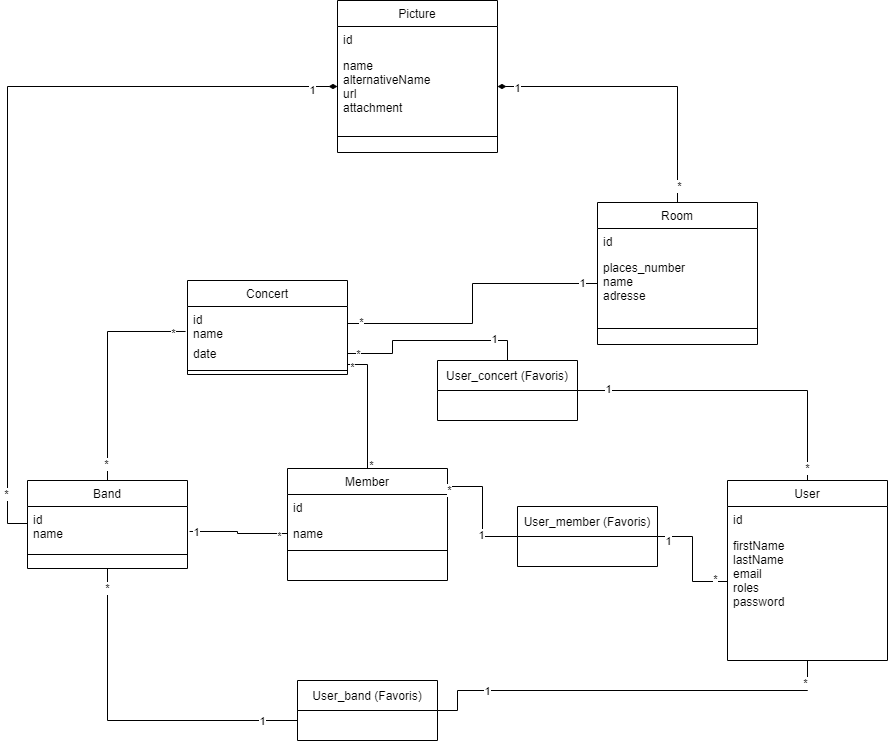

The diagram above was exported from draw.io. Its source (the exported page's mxGraphModel, read from the mxfile embedded in the PNG):
<mxGraphModel dx="1381" dy="756" grid="1" gridSize="10" guides="1" tooltips="1" connect="1" arrows="1" fold="1" page="1" pageScale="1" pageWidth="900" pageHeight="1600" math="0" shadow="0">
  <root>
    <mxCell id="WIyWlLk6GJQsqaUBKTNV-0" />
    <mxCell id="WIyWlLk6GJQsqaUBKTNV-1" parent="WIyWlLk6GJQsqaUBKTNV-0" />
    <mxCell id="zkfFHV4jXpPFQw0GAbJ--6" value="Concert&#10;" style="swimlane;fontStyle=0;align=center;verticalAlign=top;childLayout=stackLayout;horizontal=1;startSize=26;horizontalStack=0;resizeParent=1;resizeLast=0;collapsible=1;marginBottom=0;rounded=0;shadow=0;strokeWidth=1;" parent="WIyWlLk6GJQsqaUBKTNV-1" vertex="1">
      <mxGeometry x="210" y="310" width="160" height="94" as="geometry">
        <mxRectangle x="130" y="380" width="160" height="26" as="alternateBounds" />
      </mxGeometry>
    </mxCell>
    <mxCell id="zkfFHV4jXpPFQw0GAbJ--7" value="id&#10;name" style="text;align=left;verticalAlign=top;spacingLeft=4;spacingRight=4;overflow=hidden;rotatable=0;points=[[0,0.5],[1,0.5]];portConstraint=eastwest;" parent="zkfFHV4jXpPFQw0GAbJ--6" vertex="1">
      <mxGeometry y="26" width="160" height="34" as="geometry" />
    </mxCell>
    <mxCell id="zkfFHV4jXpPFQw0GAbJ--8" value="date" style="text;align=left;verticalAlign=top;spacingLeft=4;spacingRight=4;overflow=hidden;rotatable=0;points=[[0,0.5],[1,0.5]];portConstraint=eastwest;rounded=0;shadow=0;html=0;" parent="zkfFHV4jXpPFQw0GAbJ--6" vertex="1">
      <mxGeometry y="60" width="160" height="26" as="geometry" />
    </mxCell>
    <mxCell id="zkfFHV4jXpPFQw0GAbJ--9" value="" style="line;html=1;strokeWidth=1;align=left;verticalAlign=middle;spacingTop=-1;spacingLeft=3;spacingRight=3;rotatable=0;labelPosition=right;points=[];portConstraint=eastwest;" parent="zkfFHV4jXpPFQw0GAbJ--6" vertex="1">
      <mxGeometry y="86" width="160" height="8" as="geometry" />
    </mxCell>
    <mxCell id="Uix_u4EEVLAJ_lWRE2bE-1" value="Room" style="swimlane;fontStyle=0;align=center;verticalAlign=top;childLayout=stackLayout;horizontal=1;startSize=26;horizontalStack=0;resizeParent=1;resizeLast=0;collapsible=1;marginBottom=0;rounded=0;shadow=0;strokeWidth=1;" parent="WIyWlLk6GJQsqaUBKTNV-1" vertex="1">
      <mxGeometry x="620" y="232" width="160" height="142" as="geometry">
        <mxRectangle x="130" y="380" width="160" height="26" as="alternateBounds" />
      </mxGeometry>
    </mxCell>
    <mxCell id="Uix_u4EEVLAJ_lWRE2bE-2" value="id" style="text;align=left;verticalAlign=top;spacingLeft=4;spacingRight=4;overflow=hidden;rotatable=0;points=[[0,0.5],[1,0.5]];portConstraint=eastwest;" parent="Uix_u4EEVLAJ_lWRE2bE-1" vertex="1">
      <mxGeometry y="26" width="160" height="26" as="geometry" />
    </mxCell>
    <mxCell id="Uix_u4EEVLAJ_lWRE2bE-3" value="places_number&#10;name&#10;adresse" style="text;align=left;verticalAlign=top;spacingLeft=4;spacingRight=4;overflow=hidden;rotatable=0;points=[[0,0.5],[1,0.5]];portConstraint=eastwest;rounded=0;shadow=0;html=0;" parent="Uix_u4EEVLAJ_lWRE2bE-1" vertex="1">
      <mxGeometry y="52" width="160" height="58" as="geometry" />
    </mxCell>
    <mxCell id="Uix_u4EEVLAJ_lWRE2bE-4" value="" style="line;html=1;strokeWidth=1;align=left;verticalAlign=middle;spacingTop=-1;spacingLeft=3;spacingRight=3;rotatable=0;labelPosition=right;points=[];portConstraint=eastwest;" parent="Uix_u4EEVLAJ_lWRE2bE-1" vertex="1">
      <mxGeometry y="110" width="160" height="32" as="geometry" />
    </mxCell>
    <mxCell id="tun05GUVPB96M0nWS3WD-6" style="edgeStyle=orthogonalEdgeStyle;rounded=0;orthogonalLoop=1;jettySize=auto;html=1;endArrow=none;endFill=0;entryX=-0.012;entryY=0.735;entryDx=0;entryDy=0;entryPerimeter=0;" parent="WIyWlLk6GJQsqaUBKTNV-1" source="Uix_u4EEVLAJ_lWRE2bE-6" edge="1" target="zkfFHV4jXpPFQw0GAbJ--7">
      <mxGeometry relative="1" as="geometry">
        <mxPoint x="180" y="360" as="targetPoint" />
      </mxGeometry>
    </mxCell>
    <mxCell id="tun05GUVPB96M0nWS3WD-23" value="*" style="edgeLabel;html=1;align=center;verticalAlign=middle;resizable=0;points=[];" parent="tun05GUVPB96M0nWS3WD-6" vertex="1" connectable="0">
      <mxGeometry x="0.8818" y="-2" relative="1" as="geometry">
        <mxPoint as="offset" />
      </mxGeometry>
    </mxCell>
    <mxCell id="tun05GUVPB96M0nWS3WD-24" value="*" style="edgeLabel;html=1;align=center;verticalAlign=middle;resizable=0;points=[];" parent="tun05GUVPB96M0nWS3WD-6" vertex="1" connectable="0">
      <mxGeometry x="-0.8545" y="2" relative="1" as="geometry">
        <mxPoint as="offset" />
      </mxGeometry>
    </mxCell>
    <mxCell id="p8Htw35Uqge8RAwPFIwQ-10" style="edgeStyle=orthogonalEdgeStyle;rounded=0;orthogonalLoop=1;jettySize=auto;html=1;exitX=1;exitY=0.5;exitDx=0;exitDy=0;entryX=0.5;entryY=1;entryDx=0;entryDy=0;endArrow=none;endFill=0;startArrow=none;" edge="1" parent="WIyWlLk6GJQsqaUBKTNV-1" source="p8Htw35Uqge8RAwPFIwQ-24" target="p8Htw35Uqge8RAwPFIwQ-3">
      <mxGeometry relative="1" as="geometry">
        <Array as="points">
          <mxPoint x="480" y="740" />
          <mxPoint x="480" y="720" />
          <mxPoint x="830" y="720" />
        </Array>
      </mxGeometry>
    </mxCell>
    <mxCell id="p8Htw35Uqge8RAwPFIwQ-11" value="*" style="edgeLabel;html=1;align=center;verticalAlign=middle;resizable=0;points=[];" vertex="1" connectable="0" parent="p8Htw35Uqge8RAwPFIwQ-10">
      <mxGeometry x="0.8937" y="3" relative="1" as="geometry">
        <mxPoint as="offset" />
      </mxGeometry>
    </mxCell>
    <mxCell id="p8Htw35Uqge8RAwPFIwQ-32" value="1" style="edgeLabel;html=1;align=center;verticalAlign=middle;resizable=0;points=[];" vertex="1" connectable="0" parent="p8Htw35Uqge8RAwPFIwQ-10">
      <mxGeometry x="-0.6727" relative="1" as="geometry">
        <mxPoint as="offset" />
      </mxGeometry>
    </mxCell>
    <mxCell id="Uix_u4EEVLAJ_lWRE2bE-6" value="Band" style="swimlane;fontStyle=0;align=center;verticalAlign=top;childLayout=stackLayout;horizontal=1;startSize=26;horizontalStack=0;resizeParent=1;resizeLast=0;collapsible=1;marginBottom=0;rounded=0;shadow=0;strokeWidth=1;" parent="WIyWlLk6GJQsqaUBKTNV-1" vertex="1">
      <mxGeometry x="50" y="510" width="160" height="88" as="geometry">
        <mxRectangle x="130" y="380" width="160" height="26" as="alternateBounds" />
      </mxGeometry>
    </mxCell>
    <mxCell id="Uix_u4EEVLAJ_lWRE2bE-7" value="id&#10;name&#10;" style="text;align=left;verticalAlign=top;spacingLeft=4;spacingRight=4;overflow=hidden;rotatable=0;points=[[0,0.5],[1,0.5]];portConstraint=eastwest;" parent="Uix_u4EEVLAJ_lWRE2bE-6" vertex="1">
      <mxGeometry y="26" width="160" height="34" as="geometry" />
    </mxCell>
    <mxCell id="Uix_u4EEVLAJ_lWRE2bE-9" value="" style="line;html=1;strokeWidth=1;align=left;verticalAlign=middle;spacingTop=-1;spacingLeft=3;spacingRight=3;rotatable=0;labelPosition=right;points=[];portConstraint=eastwest;" parent="Uix_u4EEVLAJ_lWRE2bE-6" vertex="1">
      <mxGeometry y="60" width="160" height="28" as="geometry" />
    </mxCell>
    <mxCell id="tun05GUVPB96M0nWS3WD-7" style="edgeStyle=orthogonalEdgeStyle;rounded=0;orthogonalLoop=1;jettySize=auto;html=1;entryX=1;entryY=0.923;entryDx=0;entryDy=0;entryPerimeter=0;endArrow=none;endFill=0;" parent="WIyWlLk6GJQsqaUBKTNV-1" source="Uix_u4EEVLAJ_lWRE2bE-14" target="zkfFHV4jXpPFQw0GAbJ--8" edge="1">
      <mxGeometry relative="1" as="geometry" />
    </mxCell>
    <mxCell id="tun05GUVPB96M0nWS3WD-21" value="*" style="edgeLabel;html=1;align=center;verticalAlign=middle;resizable=0;points=[];" parent="tun05GUVPB96M0nWS3WD-7" vertex="1" connectable="0">
      <mxGeometry x="0.9186" y="3" relative="1" as="geometry">
        <mxPoint as="offset" />
      </mxGeometry>
    </mxCell>
    <mxCell id="tun05GUVPB96M0nWS3WD-22" value="*" style="edgeLabel;html=1;align=center;verticalAlign=middle;resizable=0;points=[];" parent="tun05GUVPB96M0nWS3WD-7" vertex="1" connectable="0">
      <mxGeometry x="-0.9302" y="-3" relative="1" as="geometry">
        <mxPoint as="offset" />
      </mxGeometry>
    </mxCell>
    <mxCell id="Uix_u4EEVLAJ_lWRE2bE-14" value="Member" style="swimlane;fontStyle=0;align=center;verticalAlign=top;childLayout=stackLayout;horizontal=1;startSize=26;horizontalStack=0;resizeParent=1;resizeLast=0;collapsible=1;marginBottom=0;rounded=0;shadow=0;strokeWidth=1;" parent="WIyWlLk6GJQsqaUBKTNV-1" vertex="1">
      <mxGeometry x="310" y="498" width="160" height="112" as="geometry">
        <mxRectangle x="130" y="380" width="160" height="26" as="alternateBounds" />
      </mxGeometry>
    </mxCell>
    <mxCell id="Uix_u4EEVLAJ_lWRE2bE-15" value="id" style="text;align=left;verticalAlign=top;spacingLeft=4;spacingRight=4;overflow=hidden;rotatable=0;points=[[0,0.5],[1,0.5]];portConstraint=eastwest;" parent="Uix_u4EEVLAJ_lWRE2bE-14" vertex="1">
      <mxGeometry y="26" width="160" height="26" as="geometry" />
    </mxCell>
    <mxCell id="Uix_u4EEVLAJ_lWRE2bE-18" value="name" style="text;align=left;verticalAlign=top;spacingLeft=4;spacingRight=4;overflow=hidden;rotatable=0;points=[[0,0.5],[1,0.5]];portConstraint=eastwest;" parent="Uix_u4EEVLAJ_lWRE2bE-14" vertex="1">
      <mxGeometry y="52" width="160" height="26" as="geometry" />
    </mxCell>
    <mxCell id="Uix_u4EEVLAJ_lWRE2bE-16" value="" style="line;html=1;strokeWidth=1;align=left;verticalAlign=middle;spacingTop=-1;spacingLeft=3;spacingRight=3;rotatable=0;labelPosition=right;points=[];portConstraint=eastwest;" parent="Uix_u4EEVLAJ_lWRE2bE-14" vertex="1">
      <mxGeometry y="78" width="160" height="8" as="geometry" />
    </mxCell>
    <mxCell id="tun05GUVPB96M0nWS3WD-1" value="Picture" style="swimlane;fontStyle=0;align=center;verticalAlign=top;childLayout=stackLayout;horizontal=1;startSize=26;horizontalStack=0;resizeParent=1;resizeLast=0;collapsible=1;marginBottom=0;rounded=0;shadow=0;strokeWidth=1;" parent="WIyWlLk6GJQsqaUBKTNV-1" vertex="1">
      <mxGeometry x="360" y="30" width="160" height="152" as="geometry">
        <mxRectangle x="130" y="380" width="160" height="26" as="alternateBounds" />
      </mxGeometry>
    </mxCell>
    <mxCell id="tun05GUVPB96M0nWS3WD-2" value="id" style="text;align=left;verticalAlign=top;spacingLeft=4;spacingRight=4;overflow=hidden;rotatable=0;points=[[0,0.5],[1,0.5]];portConstraint=eastwest;" parent="tun05GUVPB96M0nWS3WD-1" vertex="1">
      <mxGeometry y="26" width="160" height="26" as="geometry" />
    </mxCell>
    <mxCell id="tun05GUVPB96M0nWS3WD-3" value="name&#10;alternativeName&#10;url&#10;attachment" style="text;align=left;verticalAlign=top;spacingLeft=4;spacingRight=4;overflow=hidden;rotatable=0;points=[[0,0.5],[1,0.5]];portConstraint=eastwest;rounded=0;shadow=0;html=0;" parent="tun05GUVPB96M0nWS3WD-1" vertex="1">
      <mxGeometry y="52" width="160" height="68" as="geometry" />
    </mxCell>
    <mxCell id="tun05GUVPB96M0nWS3WD-4" value="" style="line;html=1;strokeWidth=1;align=left;verticalAlign=middle;spacingTop=-1;spacingLeft=3;spacingRight=3;rotatable=0;labelPosition=right;points=[];portConstraint=eastwest;" parent="tun05GUVPB96M0nWS3WD-1" vertex="1">
      <mxGeometry y="120" width="160" height="32" as="geometry" />
    </mxCell>
    <mxCell id="tun05GUVPB96M0nWS3WD-5" style="edgeStyle=orthogonalEdgeStyle;rounded=0;orthogonalLoop=1;jettySize=auto;html=1;entryX=0;entryY=0.5;entryDx=0;entryDy=0;endArrow=none;endFill=0;" parent="WIyWlLk6GJQsqaUBKTNV-1" source="zkfFHV4jXpPFQw0GAbJ--7" target="Uix_u4EEVLAJ_lWRE2bE-3" edge="1">
      <mxGeometry relative="1" as="geometry" />
    </mxCell>
    <mxCell id="tun05GUVPB96M0nWS3WD-15" value="*" style="edgeLabel;html=1;align=center;verticalAlign=middle;resizable=0;points=[];" parent="tun05GUVPB96M0nWS3WD-5" vertex="1" connectable="0">
      <mxGeometry x="-0.9105" y="2" relative="1" as="geometry">
        <mxPoint as="offset" />
      </mxGeometry>
    </mxCell>
    <mxCell id="tun05GUVPB96M0nWS3WD-16" value="1" style="edgeLabel;html=1;align=center;verticalAlign=middle;resizable=0;points=[];" parent="tun05GUVPB96M0nWS3WD-5" vertex="1" connectable="0">
      <mxGeometry x="0.8895" y="1" relative="1" as="geometry">
        <mxPoint as="offset" />
      </mxGeometry>
    </mxCell>
    <mxCell id="tun05GUVPB96M0nWS3WD-10" style="edgeStyle=orthogonalEdgeStyle;rounded=0;orthogonalLoop=1;jettySize=auto;html=1;entryX=0.5;entryY=0;entryDx=0;entryDy=0;endArrow=none;endFill=0;startArrow=diamondThin;startFill=1;" parent="WIyWlLk6GJQsqaUBKTNV-1" source="tun05GUVPB96M0nWS3WD-3" target="Uix_u4EEVLAJ_lWRE2bE-1" edge="1">
      <mxGeometry relative="1" as="geometry" />
    </mxCell>
    <mxCell id="tun05GUVPB96M0nWS3WD-17" value="1" style="edgeLabel;html=1;align=center;verticalAlign=middle;resizable=0;points=[];" parent="tun05GUVPB96M0nWS3WD-10" vertex="1" connectable="0">
      <mxGeometry x="-0.8716" y="-1" relative="1" as="geometry">
        <mxPoint as="offset" />
      </mxGeometry>
    </mxCell>
    <mxCell id="tun05GUVPB96M0nWS3WD-18" value="*" style="edgeLabel;html=1;align=center;verticalAlign=middle;resizable=0;points=[];" parent="tun05GUVPB96M0nWS3WD-10" vertex="1" connectable="0">
      <mxGeometry x="0.8851" y="1" relative="1" as="geometry">
        <mxPoint as="offset" />
      </mxGeometry>
    </mxCell>
    <mxCell id="tun05GUVPB96M0nWS3WD-12" style="edgeStyle=orthogonalEdgeStyle;rounded=0;orthogonalLoop=1;jettySize=auto;html=1;entryX=1.013;entryY=0.735;entryDx=0;entryDy=0;entryPerimeter=0;endArrow=none;endFill=0;" parent="WIyWlLk6GJQsqaUBKTNV-1" source="Uix_u4EEVLAJ_lWRE2bE-18" target="Uix_u4EEVLAJ_lWRE2bE-7" edge="1">
      <mxGeometry relative="1" as="geometry" />
    </mxCell>
    <mxCell id="tun05GUVPB96M0nWS3WD-25" value="1" style="edgeLabel;html=1;align=center;verticalAlign=middle;resizable=0;points=[];" parent="tun05GUVPB96M0nWS3WD-12" vertex="1" connectable="0">
      <mxGeometry x="0.8549" y="1" relative="1" as="geometry">
        <mxPoint as="offset" />
      </mxGeometry>
    </mxCell>
    <mxCell id="tun05GUVPB96M0nWS3WD-26" value="*" style="edgeLabel;html=1;align=center;verticalAlign=middle;resizable=0;points=[];" parent="tun05GUVPB96M0nWS3WD-12" vertex="1" connectable="0">
      <mxGeometry x="-0.8228" y="2" relative="1" as="geometry">
        <mxPoint as="offset" />
      </mxGeometry>
    </mxCell>
    <mxCell id="p8Htw35Uqge8RAwPFIwQ-0" style="edgeStyle=orthogonalEdgeStyle;rounded=0;orthogonalLoop=1;jettySize=auto;html=1;exitX=0;exitY=0.5;exitDx=0;exitDy=0;entryX=0;entryY=0.5;entryDx=0;entryDy=0;endArrow=diamondThin;endFill=1;" edge="1" parent="WIyWlLk6GJQsqaUBKTNV-1" source="Uix_u4EEVLAJ_lWRE2bE-7" target="tun05GUVPB96M0nWS3WD-3">
      <mxGeometry relative="1" as="geometry" />
    </mxCell>
    <mxCell id="p8Htw35Uqge8RAwPFIwQ-1" value="*" style="edgeLabel;html=1;align=center;verticalAlign=middle;resizable=0;points=[];" vertex="1" connectable="0" parent="p8Htw35Uqge8RAwPFIwQ-0">
      <mxGeometry x="-0.8729" y="2" relative="1" as="geometry">
        <mxPoint as="offset" />
      </mxGeometry>
    </mxCell>
    <mxCell id="p8Htw35Uqge8RAwPFIwQ-2" value="1" style="edgeLabel;html=1;align=center;verticalAlign=middle;resizable=0;points=[];" vertex="1" connectable="0" parent="p8Htw35Uqge8RAwPFIwQ-0">
      <mxGeometry x="0.9339" y="-3" relative="1" as="geometry">
        <mxPoint as="offset" />
      </mxGeometry>
    </mxCell>
    <mxCell id="p8Htw35Uqge8RAwPFIwQ-7" style="edgeStyle=orthogonalEdgeStyle;rounded=0;orthogonalLoop=1;jettySize=auto;html=1;exitX=0.5;exitY=0;exitDx=0;exitDy=0;entryX=1;entryY=0.5;entryDx=0;entryDy=0;endArrow=none;endFill=0;startArrow=none;" edge="1" parent="WIyWlLk6GJQsqaUBKTNV-1" source="p8Htw35Uqge8RAwPFIwQ-15" target="zkfFHV4jXpPFQw0GAbJ--8">
      <mxGeometry relative="1" as="geometry" />
    </mxCell>
    <mxCell id="p8Htw35Uqge8RAwPFIwQ-9" value="*" style="edgeLabel;html=1;align=center;verticalAlign=middle;resizable=0;points=[];" vertex="1" connectable="0" parent="p8Htw35Uqge8RAwPFIwQ-7">
      <mxGeometry x="0.9012" relative="1" as="geometry">
        <mxPoint as="offset" />
      </mxGeometry>
    </mxCell>
    <mxCell id="p8Htw35Uqge8RAwPFIwQ-22" value="1" style="edgeLabel;html=1;align=center;verticalAlign=middle;resizable=0;points=[];" vertex="1" connectable="0" parent="p8Htw35Uqge8RAwPFIwQ-7">
      <mxGeometry x="-0.6453" y="-2" relative="1" as="geometry">
        <mxPoint as="offset" />
      </mxGeometry>
    </mxCell>
    <mxCell id="p8Htw35Uqge8RAwPFIwQ-3" value="User" style="swimlane;fontStyle=0;align=center;verticalAlign=top;childLayout=stackLayout;horizontal=1;startSize=26;horizontalStack=0;resizeParent=1;resizeLast=0;collapsible=1;marginBottom=0;rounded=0;shadow=0;strokeWidth=1;" vertex="1" parent="WIyWlLk6GJQsqaUBKTNV-1">
      <mxGeometry x="750" y="510" width="160" height="180" as="geometry">
        <mxRectangle x="130" y="380" width="160" height="26" as="alternateBounds" />
      </mxGeometry>
    </mxCell>
    <mxCell id="p8Htw35Uqge8RAwPFIwQ-4" value="id" style="text;align=left;verticalAlign=top;spacingLeft=4;spacingRight=4;overflow=hidden;rotatable=0;points=[[0,0.5],[1,0.5]];portConstraint=eastwest;" vertex="1" parent="p8Htw35Uqge8RAwPFIwQ-3">
      <mxGeometry y="26" width="160" height="26" as="geometry" />
    </mxCell>
    <mxCell id="p8Htw35Uqge8RAwPFIwQ-5" value="firstName&#10;lastName&#10;email&#10;roles&#10;password" style="text;align=left;verticalAlign=top;spacingLeft=4;spacingRight=4;overflow=hidden;rotatable=0;points=[[0,0.5],[1,0.5]];portConstraint=eastwest;" vertex="1" parent="p8Htw35Uqge8RAwPFIwQ-3">
      <mxGeometry y="52" width="160" height="98" as="geometry" />
    </mxCell>
    <mxCell id="p8Htw35Uqge8RAwPFIwQ-15" value="User_concert (Favoris)" style="swimlane;fontStyle=0;childLayout=stackLayout;horizontal=1;startSize=30;horizontalStack=0;resizeParent=1;resizeParentMax=0;resizeLast=0;collapsible=1;marginBottom=0;" vertex="1" parent="WIyWlLk6GJQsqaUBKTNV-1">
      <mxGeometry x="460" y="390" width="140" height="60" as="geometry" />
    </mxCell>
    <mxCell id="p8Htw35Uqge8RAwPFIwQ-19" value="" style="edgeStyle=orthogonalEdgeStyle;rounded=0;orthogonalLoop=1;jettySize=auto;html=1;exitX=0.5;exitY=0;exitDx=0;exitDy=0;entryX=1;entryY=0.5;entryDx=0;entryDy=0;endArrow=none;endFill=0;" edge="1" parent="WIyWlLk6GJQsqaUBKTNV-1" source="p8Htw35Uqge8RAwPFIwQ-3" target="p8Htw35Uqge8RAwPFIwQ-15">
      <mxGeometry relative="1" as="geometry">
        <mxPoint x="670" y="508" as="sourcePoint" />
        <mxPoint x="370" y="383" as="targetPoint" />
      </mxGeometry>
    </mxCell>
    <mxCell id="p8Htw35Uqge8RAwPFIwQ-20" value="*" style="edgeLabel;html=1;align=center;verticalAlign=middle;resizable=0;points=[];" vertex="1" connectable="0" parent="p8Htw35Uqge8RAwPFIwQ-19">
      <mxGeometry x="-0.92" y="1" relative="1" as="geometry">
        <mxPoint as="offset" />
      </mxGeometry>
    </mxCell>
    <mxCell id="p8Htw35Uqge8RAwPFIwQ-23" value="1" style="edgeLabel;html=1;align=center;verticalAlign=middle;resizable=0;points=[];" vertex="1" connectable="0" parent="p8Htw35Uqge8RAwPFIwQ-19">
      <mxGeometry x="0.8101" y="-2" relative="1" as="geometry">
        <mxPoint as="offset" />
      </mxGeometry>
    </mxCell>
    <mxCell id="p8Htw35Uqge8RAwPFIwQ-24" value="User_band (Favoris)" style="swimlane;fontStyle=0;childLayout=stackLayout;horizontal=1;startSize=30;horizontalStack=0;resizeParent=1;resizeParentMax=0;resizeLast=0;collapsible=1;marginBottom=0;" vertex="1" parent="WIyWlLk6GJQsqaUBKTNV-1">
      <mxGeometry x="320" y="710" width="140" height="60" as="geometry" />
    </mxCell>
    <mxCell id="p8Htw35Uqge8RAwPFIwQ-28" value="" style="edgeStyle=orthogonalEdgeStyle;rounded=0;orthogonalLoop=1;jettySize=auto;html=1;exitX=0.5;exitY=1;exitDx=0;exitDy=0;endArrow=none;endFill=0;" edge="1" parent="WIyWlLk6GJQsqaUBKTNV-1" source="Uix_u4EEVLAJ_lWRE2bE-6">
      <mxGeometry relative="1" as="geometry">
        <mxPoint x="130" y="598" as="sourcePoint" />
        <mxPoint x="320" y="740" as="targetPoint" />
        <Array as="points">
          <mxPoint x="130" y="750" />
          <mxPoint x="320" y="750" />
        </Array>
      </mxGeometry>
    </mxCell>
    <mxCell id="p8Htw35Uqge8RAwPFIwQ-30" value="*" style="edgeLabel;html=1;align=center;verticalAlign=middle;resizable=0;points=[];" vertex="1" connectable="0" parent="p8Htw35Uqge8RAwPFIwQ-28">
      <mxGeometry x="-0.8937" y="-1" relative="1" as="geometry">
        <mxPoint as="offset" />
      </mxGeometry>
    </mxCell>
    <mxCell id="p8Htw35Uqge8RAwPFIwQ-31" value="1" style="edgeLabel;html=1;align=center;verticalAlign=middle;resizable=0;points=[];" vertex="1" connectable="0" parent="p8Htw35Uqge8RAwPFIwQ-28">
      <mxGeometry x="0.7386" relative="1" as="geometry">
        <mxPoint as="offset" />
      </mxGeometry>
    </mxCell>
    <mxCell id="p8Htw35Uqge8RAwPFIwQ-33" style="edgeStyle=orthogonalEdgeStyle;rounded=0;orthogonalLoop=1;jettySize=auto;html=1;exitX=0;exitY=0.5;exitDx=0;exitDy=0;entryX=1;entryY=0;entryDx=0;entryDy=0;entryPerimeter=0;endArrow=none;endFill=0;startArrow=none;" edge="1" parent="WIyWlLk6GJQsqaUBKTNV-1" source="p8Htw35Uqge8RAwPFIwQ-36" target="Uix_u4EEVLAJ_lWRE2bE-18">
      <mxGeometry relative="1" as="geometry" />
    </mxCell>
    <mxCell id="p8Htw35Uqge8RAwPFIwQ-34" value="*" style="edgeLabel;html=1;align=center;verticalAlign=middle;resizable=0;points=[];" vertex="1" connectable="0" parent="p8Htw35Uqge8RAwPFIwQ-33">
      <mxGeometry x="0.5956" y="1" relative="1" as="geometry">
        <mxPoint as="offset" />
      </mxGeometry>
    </mxCell>
    <mxCell id="p8Htw35Uqge8RAwPFIwQ-43" value="1" style="edgeLabel;html=1;align=center;verticalAlign=middle;resizable=0;points=[];" vertex="1" connectable="0" parent="p8Htw35Uqge8RAwPFIwQ-33">
      <mxGeometry x="-0.5222" y="2" relative="1" as="geometry">
        <mxPoint as="offset" />
      </mxGeometry>
    </mxCell>
    <mxCell id="p8Htw35Uqge8RAwPFIwQ-36" value="User_member (Favoris)" style="swimlane;fontStyle=0;childLayout=stackLayout;horizontal=1;startSize=30;horizontalStack=0;resizeParent=1;resizeParentMax=0;resizeLast=0;collapsible=1;marginBottom=0;" vertex="1" parent="WIyWlLk6GJQsqaUBKTNV-1">
      <mxGeometry x="540" y="536" width="140" height="60" as="geometry" />
    </mxCell>
    <mxCell id="p8Htw35Uqge8RAwPFIwQ-40" value="" style="edgeStyle=orthogonalEdgeStyle;rounded=0;orthogonalLoop=1;jettySize=auto;html=1;exitX=0;exitY=0.5;exitDx=0;exitDy=0;entryX=1;entryY=0.5;entryDx=0;entryDy=0;endArrow=none;endFill=0;" edge="1" parent="WIyWlLk6GJQsqaUBKTNV-1" source="p8Htw35Uqge8RAwPFIwQ-5" target="p8Htw35Uqge8RAwPFIwQ-36">
      <mxGeometry relative="1" as="geometry">
        <mxPoint x="590" y="573" as="sourcePoint" />
        <mxPoint x="670" y="575" as="targetPoint" />
      </mxGeometry>
    </mxCell>
    <mxCell id="p8Htw35Uqge8RAwPFIwQ-42" value="*" style="edgeLabel;html=1;align=center;verticalAlign=middle;resizable=0;points=[];" vertex="1" connectable="0" parent="p8Htw35Uqge8RAwPFIwQ-40">
      <mxGeometry x="-0.7814" y="-3" relative="1" as="geometry">
        <mxPoint as="offset" />
      </mxGeometry>
    </mxCell>
    <mxCell id="p8Htw35Uqge8RAwPFIwQ-44" value="1" style="edgeLabel;html=1;align=center;verticalAlign=middle;resizable=0;points=[];" vertex="1" connectable="0" parent="p8Htw35Uqge8RAwPFIwQ-40">
      <mxGeometry x="0.3279" y="5" relative="1" as="geometry">
        <mxPoint x="-20" as="offset" />
      </mxGeometry>
    </mxCell>
  </root>
</mxGraphModel>